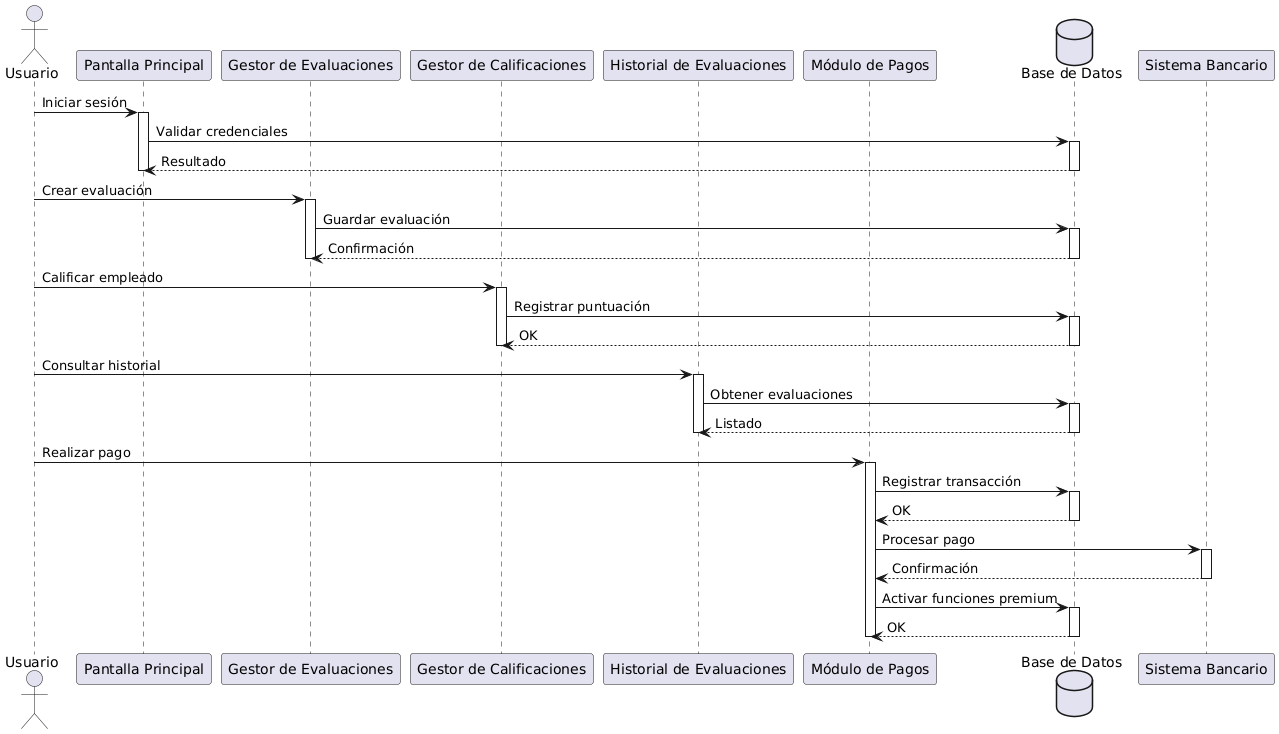

The diagram above was rendered by PlantUML. Its source (embedded in the PNG):
@startuml
actor Usuario as U

participant "Pantalla Principal" as PP
participant "Gestor de Evaluaciones" as GE
participant "Gestor de Calificaciones" as GC
participant "Historial de Evaluaciones" as HE
participant "Módulo de Pagos" as MP
database "Base de Datos" as DB

U -> PP : Iniciar sesión
activate PP
PP -> DB : Validar credenciales
activate DB
DB --> PP : Resultado
deactivate DB
deactivate PP

U -> GE : Crear evaluación
activate GE
GE -> DB : Guardar evaluación
activate DB
DB --> GE : Confirmación
deactivate DB
deactivate GE

U -> GC : Calificar empleado
activate GC
GC -> DB : Registrar puntuación
activate DB
DB --> GC : OK
deactivate DB
deactivate GC

U -> HE : Consultar historial
activate HE
HE -> DB : Obtener evaluaciones
activate DB
DB --> HE : Listado
deactivate DB
deactivate HE

U -> MP : Realizar pago
activate MP
MP -> DB : Registrar transacción
activate DB
DB --> MP : OK
deactivate DB
MP -> "Sistema Bancario" : Procesar pago
activate "Sistema Bancario"
"Sistema Bancario" --> MP : Confirmación
deactivate "Sistema Bancario"
MP -> DB : Activar funciones premium
activate DB
DB --> MP : OK
deactivate DB
deactivate MP
@enduml